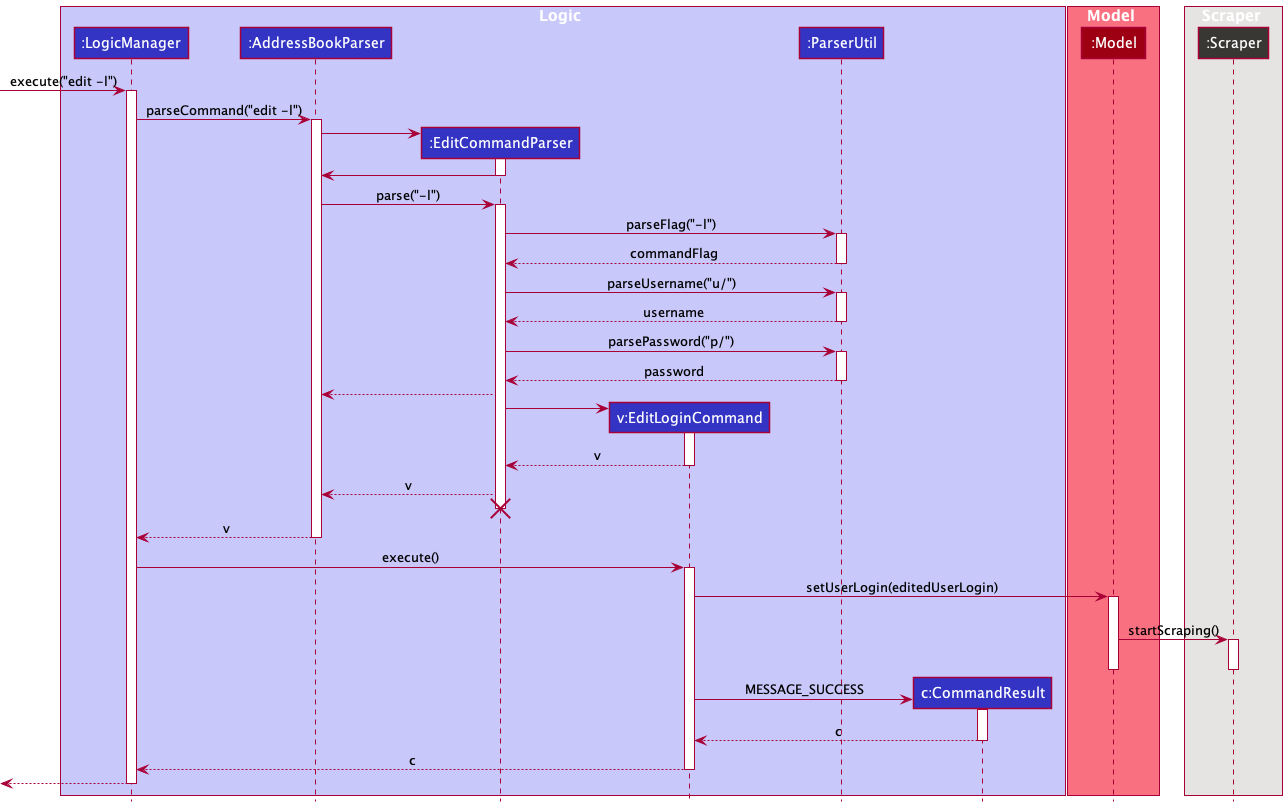

The diagram above was rendered by PlantUML. Its source (embedded in the PNG):
@startuml
!include style.puml

box Logic LOGIC_COLOR_T1
participant ":LogicManager" as LogicManager LOGIC_COLOR
participant ":AddressBookParser" as AddressBookParser LOGIC_COLOR
participant ":EditCommandParser" as EditCommandParser LOGIC_COLOR
participant "v:EditLoginCommand" as EditLoginCommand LOGIC_COLOR
participant ":ParserUtil" as ParserUtil LOGIC_COLOR
participant "c:CommandResult" as CommandResult LOGIC_COLOR
end box

box Model MODEL_COLOR_T1
participant ":Model" as Model MODEL_COLOR
end box

box Scraper SCRAPER_COLOR_T1
participant ":Scraper" as Scraper SCRAPER_COLOR
end box

[-> LogicManager : execute("edit -l")
activate LogicManager

LogicManager -> AddressBookParser : parseCommand("edit -l")
activate AddressBookParser

create EditCommandParser
AddressBookParser -> EditCommandParser
activate EditCommandParser

EditCommandParser -> AddressBookParser
deactivate EditCommandParser

AddressBookParser -> EditCommandParser : parse("-l")
activate EditCommandParser

EditCommandParser -> ParserUtil : parseFlag("-l")
activate ParserUtil

ParserUtil --> EditCommandParser : commandFlag
deactivate ParserUtil

EditCommandParser -> ParserUtil : parseUsername("u/")
activate ParserUtil

ParserUtil --> EditCommandParser : username

deactivate ParserUtil

EditCommandParser -> ParserUtil : parsePassword("p/")
activate ParserUtil

ParserUtil --> EditCommandParser : password

deactivate ParserUtil

EditCommandParser --> AddressBookParser

create EditLoginCommand
EditCommandParser -> EditLoginCommand
activate EditLoginCommand

EditLoginCommand --> EditCommandParser : v
deactivate EditLoginCommand

EditCommandParser --> AddressBookParser : v

'Hidden arrow to position the destroy marker below the end of the activation bar.
EditCommandParser -[hidden]-> AddressBookParser

deactivate EditCommandParser

destroy EditCommandParser

AddressBookParser --> LogicManager : v
deactivate AddressBookParser

LogicManager -> EditLoginCommand : execute()
activate EditLoginCommand

EditLoginCommand -> Model : setUserLogin(editedUserLogin)
activate Model

Model -[hidden]-> EditLoginCommand


Model -> Scraper : startScraping()
activate Scraper

deactivate Scraper

deactivate Model

create CommandResult
EditLoginCommand -> CommandResult : MESSAGE_SUCCESS
activate CommandResult

CommandResult --> EditLoginCommand : c
deactivate CommandResult

EditLoginCommand --> LogicManager : c
deactivate EditLoginCommand

[<--LogicManager
deactivate LogicManager
@enduml